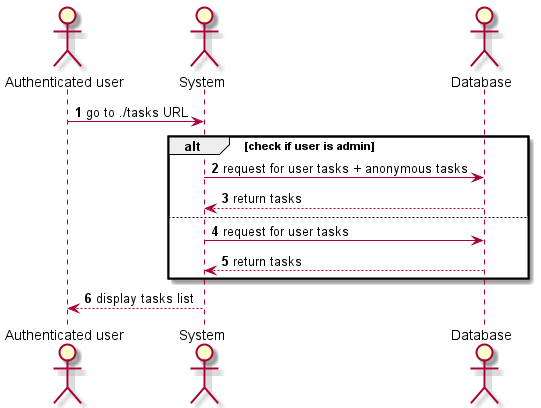

The diagram above was rendered by PlantUML. Its source (embedded in the PNG):
@startuml
'https://plantuml.com/sequence-diagram

autonumber

actor "Authenticated user" as user
actor System                as system
actor Database              as db

user  -> system  : go to ./tasks URL
alt check if user is admin
system -> db : request for user tasks + anonymous tasks
db --> system : return tasks
else
system -> db : request for user tasks
db --> system : return tasks
end
user  <-- system : display tasks list

@enduml